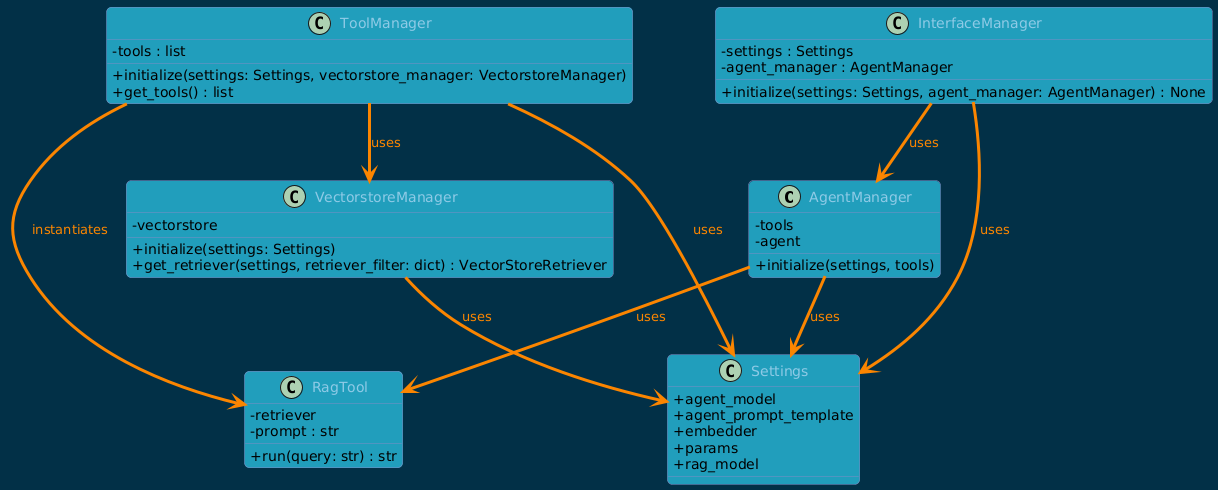

The diagram above was rendered by PlantUML. Its source (embedded in the PNG):
@startuml
set namespaceSeparator none
skinparam classAttributeIconSize 0

skinparam backgroundColor #023047
skinparam shadowing false

skinparam class {
  BackgroundColor #219ebc
  BorderColor #7f8cc6
  FontColor #8ecae6
  ArrowColor #ffaa66
  FontName "Segoe UI"
  FontSize 14
}
skinparam ArrowFontColor #fb8500
skinparam ArrowColor #fb8500
skinparam ArrowThickness 3
skinparam RoundCorner 10
skinparam DefaultTextAlignment center
skinparam ParticipantFontColor white
skinparam NoteFontColor white
skinparam TitleFontColor white


' ========= CLASSES PRINCIPALES =========
class "AgentManager" as classes.agent_manager.AgentManager {
  - tools
  - agent
  + initialize(settings, tools)
}

class "InterfaceManager" as classes.interface_manager.InterfaceManager {
  - settings : Settings
  - agent_manager : AgentManager
  + initialize(settings: Settings, agent_manager: AgentManager) : None
}

class "RagTool" as classes.rag_tool.RagTool {
  - retriever
  - prompt : str
  + run(query: str) : str
}

class "Settings" as classes.settings.Settings {
  +agent_model
  +agent_prompt_template
  +embedder
  +params
  +rag_model
}

class "ToolManager" as classes.tool_manager.ToolManager {
  - tools : list
  + initialize(settings: Settings, vectorstore_manager: VectorstoreManager)
  + get_tools() : list
}

class "VectorstoreManager" as classes.vectorstore_manager.VectorstoreManager {
  - vectorstore
  + initialize(settings: Settings)
  + get_retriever(settings, retriever_filter: dict) : VectorStoreRetriever
}

' ========= RELATIONS =========
classes.interface_manager.InterfaceManager --> classes.agent_manager.AgentManager : uses
classes.agent_manager.AgentManager --> classes.rag_tool.RagTool : uses
classes.tool_manager.ToolManager --> classes.rag_tool.RagTool : instantiates
classes.tool_manager.ToolManager --> classes.vectorstore_manager.VectorstoreManager : uses
classes.agent_manager.AgentManager --> classes.settings.Settings : uses
classes.interface_manager.InterfaceManager --> classes.settings.Settings : uses
classes.tool_manager.ToolManager --> classes.settings.Settings : uses
classes.vectorstore_manager.VectorstoreManager --> classes.settings.Settings : uses
@enduml